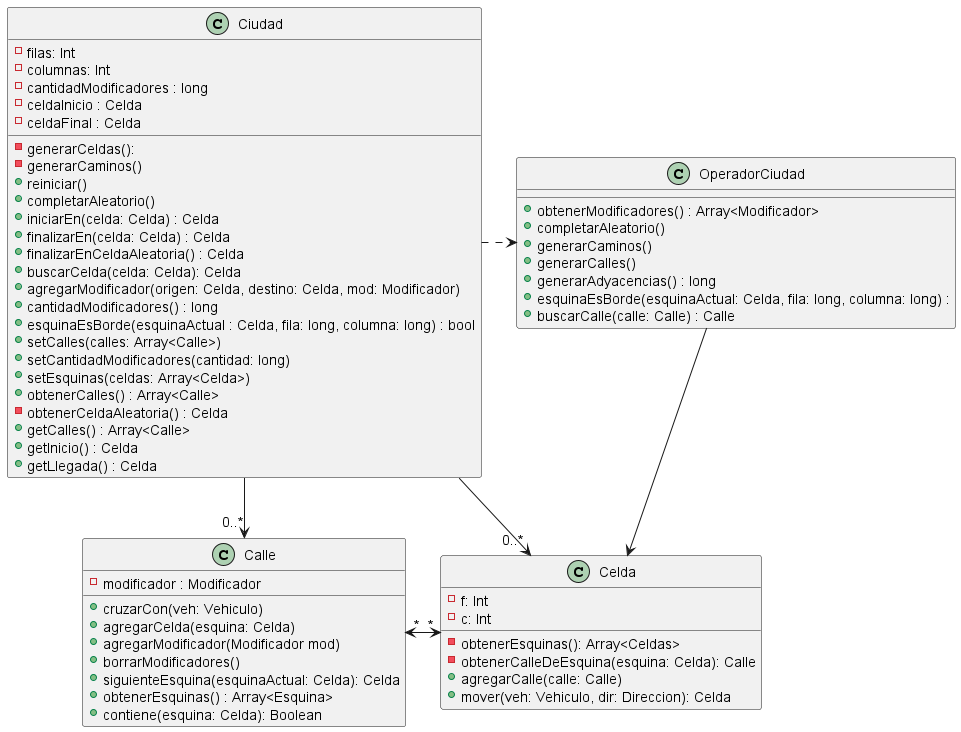

The diagram above was rendered by PlantUML. Its source (embedded in the PNG):
@startuml diagrama-ciudad

Ciudad -->"0..*" Celda
Ciudad --> "0..*" Calle
Calle "*" <-> "*" Celda
Ciudad .> OperadorCiudad
OperadorCiudad --> Celda

class Celda {
    - f: Int
    - c: Int

    - obtenerEsquinas(): Array<Celdas>
    - obtenerCalleDeEsquina(esquina: Celda): Calle
    + agregarCalle(calle: Calle)
    + mover(veh: Vehiculo, dir: Direccion): Celda
}

class Calle {
    - modificador : Modificador

    + cruzarCon(veh: Vehiculo)
    + agregarCelda(esquina: Celda)
    + agregarModificador(Modificador mod)
    + borrarModificadores()
    + siguienteEsquina(esquinaActual: Celda): Celda
    + obtenerEsquinas() : Array<Esquina>
    + contiene(esquina: Celda): Boolean
}

class Ciudad {
    - filas: Int
    - columnas: Int
    - cantidadModificadores : long
    - celdaInicio : Celda
    - celdaFinal : Celda

    - generarCeldas():
    - generarCaminos()
    + reiniciar()
    + completarAleatorio()
    + iniciarEn(celda: Celda) : Celda
    + finalizarEn(celda: Celda) : Celda
    + finalizarEnCeldaAleatoria() : Celda
    + buscarCelda(celda: Celda): Celda
    + agregarModificador(origen: Celda, destino: Celda, mod: Modificador)
    + cantidadModificadores() : long
    + esquinaEsBorde(esquinaActual : Celda, fila: long, columna: long) : bool
    + setCalles(calles: Array<Calle>)
    + setCantidadModificadores(cantidad: long)
    + setEsquinas(celdas: Array<Celda>)
    + obtenerCalles() : Array<Calle>
    - obtenerCeldaAleatoria() : Celda
    + getCalles() : Array<Calle>
    + getInicio() : Celda
    + getLlegada() : Celda
}

class OperadorCiudad {
    + obtenerModificadores() : Array<Modificador>
    + completarAleatorio()
    + generarCaminos()
    + generarCalles()
    + generarAdyacencias() : long
    + esquinaEsBorde(esquinaActual: Celda, fila: long, columna: long) :
    + buscarCalle(calle: Calle) : Calle
}


' interface Direccion {
'     + {abstract} mover(f, c, esquinas: Array<Celdas>): Celda
' }

' Calle .up.> Vehiculo
' Celda .left.> Vehiculo
' Vehiculo ..> Direccion
' Vehiculo .up.> Sorpresa
' Tablero -left- Vehiculo
' Tablero --> Ciudad
' Ciudad .down.> Celda
' Vehiculo --> Celda
' Tablero -up-> Registro
' Calle -up-> Modificador
' Modificador .right.> Vehiculo
' Celda "2" -left- "4" Calle
' Tablero ..> Direccion
' Celda .right.> Direccion

@enduml